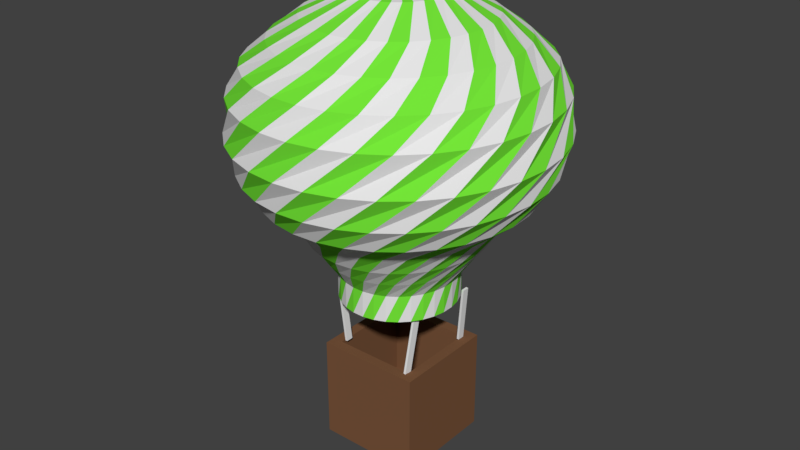 # Source: Balloon6.blend  (saved by Blender 2.79.0; exported with 4.5.12 LTS)
import bpy
from mathutils import Matrix  # noqa: F401  (used for matrix-valued properties, if any)

bpy.ops.wm.read_factory_settings(use_empty=True)
scene = bpy.context.scene
scene.name = 'Scene'

# ---- collections
col_collection_1 = bpy.data.collections.new('Collection 1'); scene.collection.children.link(col_collection_1)

# ---- materials (node trees are filled in below, after node groups)
mat_main = bpy.data.materials.new('Main')
mat_main.alpha_threshold = 0.0
mat_main.roughness = 0.5
mat_red = bpy.data.materials.new('Red')
mat_red.alpha_threshold = 0.0
mat_red.diffuse_color = (0.1779, 0.7991, 0.03955, 1.0)
mat_red.roughness = 0.5
mat_material_002 = bpy.data.materials.new('Material.002')
mat_material_002.alpha_threshold = 0.0
mat_material_002.diffuse_color = (0.1946, 0.09084, 0.04519, 1.0)
mat_material_002.roughness = 0.5

# ---- material node trees
mat_main.use_nodes = True; mat_main.node_tree.nodes.clear()
_N = mat_main.node_tree.nodes; _L = mat_main.node_tree.links
n0 = _N.new('ShaderNodeOutputMaterial'); n0.name = 'Material Output'; n0.location = (300, 300)
n1 = _N.new('ShaderNodeBsdfDiffuse'); n1.name = 'Diffuse BSDF'; n1.location = (10, 300)
_L.new(n1.outputs[0], n0.inputs[0])
n0.is_active_output = True
mat_red.use_nodes = True; mat_red.node_tree.nodes.clear()
_N = mat_red.node_tree.nodes; _L = mat_red.node_tree.links
n0 = _N.new('ShaderNodeOutputMaterial'); n0.name = 'Material Output'; n0.location = (300, 300)
n1 = _N.new('ShaderNodeBsdfDiffuse'); n1.name = 'Diffuse BSDF'; n1.location = (10, 300)
n1.inputs[0].default_value = (0.1783, 0.8, 0.04, 1.0)
_L.new(n1.outputs[0], n0.inputs[0])
n0.is_active_output = True
mat_material_002.use_nodes = True; mat_material_002.node_tree.nodes.clear()
_N = mat_material_002.node_tree.nodes; _L = mat_material_002.node_tree.links
n0 = _N.new('ShaderNodeOutputMaterial'); n0.name = 'Material Output'; n0.location = (300, 300)
n1 = _N.new('ShaderNodeBsdfDiffuse'); n1.name = 'Diffuse BSDF'; n1.location = (10, 300)
n1.inputs[0].default_value = (0.196, 0.09152, 0.04459, 1.0)
_L.new(n1.outputs[0], n0.inputs[0])
n0.is_active_output = True

# ---- world
world_world = bpy.data.worlds.new('World'); scene.world = world_world
world_world.color = (0.05088, 0.05088, 0.05088)
world_world.use_sun_shadow = False
world_world.sun_shadow_jitter_overblur = 0.0
world_world.cycles.sampling_method = 'MANUAL'

# ---- meshes
me_cube_005 = bpy.data.meshes.new('Cube.005')
me_cube_005.from_pydata([(-1.0, -1.0, -1.0), (-1.0, -1.0, 1.0), (-1.0, 1.0, -1.0), (-1.0, 1.0, 1.0), (1.0, -1.0, -1.0), (1.0, -1.0, 1.0), (1.0, 1.0, -1.0), (1.0, 1.0, 1.0)], [], [(0, 1, 3, 2), (2, 3, 7, 6), (6, 7, 5, 4), (4, 5, 1, 0), (2, 6, 4, 0), (7, 3, 1, 5)])
me_cube_005.use_remesh_preserve_volume = False
me_cube_005.use_remesh_preserve_attributes = False
me_cube_005.use_mirror_vertex_groups = False
me_cube_005.update()
me_cube_004 = bpy.data.meshes.new('Cube.004')
me_cube_004.from_pydata([(-1.0, -1.0, -1.0), (-1.0, -1.0, 1.0), (-1.0, 1.0, -1.0), (-1.0, 1.0, 1.0), (1.0, -1.0, -1.0), (1.0, -1.0, 1.0), (1.0, 1.0, -1.0), (1.0, 1.0, 1.0)], [], [(0, 1, 3, 2), (2, 3, 7, 6), (6, 7, 5, 4), (4, 5, 1, 0), (2, 6, 4, 0), (7, 3, 1, 5)])
me_cube_004.use_remesh_preserve_volume = False
me_cube_004.use_remesh_preserve_attributes = False
me_cube_004.use_mirror_vertex_groups = False
me_cube_004.update()
me_cube_003 = bpy.data.meshes.new('Cube.003')
me_cube_003.from_pydata([(-1.0, -1.0, -1.0), (-1.0, -1.0, 1.0), (-1.0, 1.0, -1.0), (-1.0, 1.0, 1.0), (1.0, -1.0, -1.0), (1.0, -1.0, 1.0), (1.0, 1.0, -1.0), (1.0, 1.0, 1.0)], [], [(0, 1, 3, 2), (2, 3, 7, 6), (6, 7, 5, 4), (4, 5, 1, 0), (2, 6, 4, 0), (7, 3, 1, 5)])
me_cube_003.materials.append(mat_main)
me_cube_003.use_remesh_preserve_volume = False
me_cube_003.use_remesh_preserve_attributes = False
me_cube_003.use_mirror_vertex_groups = False
me_cube_003.update()
me_cube_002 = bpy.data.meshes.new('Cube.002')
me_cube_002.from_pydata([(-1.0, -1.0, -1.0), (-1.0, -1.0, 1.0), (-1.0, 1.0, -1.0), (-1.0, 1.0, 1.0), (1.0, -1.0, -1.0), (1.0, -1.0, 1.0), (1.0, 1.0, -1.0), (1.0, 1.0, 1.0)], [], [(0, 1, 3, 2), (2, 3, 7, 6), (6, 7, 5, 4), (4, 5, 1, 0), (2, 6, 4, 0), (7, 3, 1, 5)])
me_cube_002.use_remesh_preserve_volume = False
me_cube_002.use_remesh_preserve_attributes = False
me_cube_002.use_mirror_vertex_groups = False
me_cube_002.update()
me_cylinder_001 = bpy.data.meshes.new('Cylinder.001')
me_cylinder_001.from_pydata([(0.1018, 0.9948, -1.0), (-0.1018, 0.9948, 1.0), (0.2939, 0.9558, -1.0), (0.09428, 0.9955, 1.0), (0.4747, 0.8801, -1.0), (0.2867, 0.958, 1.0), (0.6373, 0.7706, -1.0), (0.4681, 0.8837, 1.0), (0.7754, 0.6315, -1.0), (0.6315, 0.7754, 1.0), (0.8837, 0.4681, -1.0), (0.7706, 0.6373, 1.0), (0.958, 0.2867, -1.0), (0.8801, 0.4747, 1.0), (0.9955, 0.09428, -1.0), (0.9558, 0.2939, 1.0), (0.9948, -0.1018, -1.0), (0.9948, 0.1018, 1.0), (0.9558, -0.2939, -1.0), (0.9955, -0.09428, 1.0), (0.8801, -0.4747, -1.0), (0.958, -0.2867, 1.0), (0.7706, -0.6373, -1.0), (0.8837, -0.4681, 1.0), (0.6315, -0.7754, -1.0), (0.7754, -0.6315, 1.0), (0.4681, -0.8837, -1.0), (0.6373, -0.7706, 1.0), (0.2867, -0.958, -1.0), (0.4747, -0.8801, 1.0), (0.09428, -0.9955, -1.0), (0.2939, -0.9558, 1.0), (-0.1018, -0.9948, -1.0), (0.1018, -0.9948, 1.0), (-0.2939, -0.9558, -1.0), (-0.09428, -0.9955, 1.0), (-0.4747, -0.8801, -1.0), (-0.2867, -0.958, 1.0), (-0.6373, -0.7706, -1.0), (-0.4681, -0.8837, 1.0), (-0.7754, -0.6315, -1.0), (-0.6315, -0.7754, 1.0), (-0.8837, -0.4681, -1.0), (-0.7706, -0.6373, 1.0), (-0.958, -0.2867, -1.0), (-0.8801, -0.4747, 1.0), (-0.9955, -0.09427, -1.0), (-0.9558, -0.2939, 1.0), (-0.9948, 0.1018, -1.0), (-0.9948, -0.1018, 1.0), (-0.9558, 0.2939, -1.0), (-0.9955, 0.09428, 1.0), (-0.8801, 0.4747, -1.0), (-0.958, 0.2867, 1.0), (-0.7706, 0.6373, -1.0), (-0.8837, 0.4681, 1.0), (-0.6315, 0.7754, -1.0), (-0.7754, 0.6315, 1.0), (-0.4681, 0.8837, -1.0), (-0.6373, 0.7706, 1.0), (-0.2867, 0.958, -1.0), (-0.4747, 0.8801, 1.0), (-0.09427, 0.9955, -1.0), (-0.2939, 0.9558, 1.0), (-0.3083, 1.192, 2.482), (-0.06978, 1.23, 2.482), (0.1714, 1.22, 2.482), (0.4061, 1.163, 2.482), (0.6251, 1.061, 2.482), (0.8201, 0.9188, 2.482), (0.9836, 0.7411, 2.482), (1.109, 0.535, 2.482), (1.192, 0.3083, 2.482), (1.23, 0.06978, 2.482), (1.22, -0.1714, 2.482), (1.163, -0.4061, 2.482), (1.061, -0.6251, 2.482), (0.9188, -0.8201, 2.482), (0.7411, -0.9836, 2.482), (0.535, -1.109, 2.482), (0.3083, -1.192, 2.482), (0.06977, -1.23, 2.482), (-0.1714, -1.22, 2.482), (-0.4061, -1.163, 2.482), (-0.6251, -1.061, 2.482), (-0.8201, -0.9188, 2.482), (-0.9836, -0.7411, 2.482), (-1.109, -0.535, 2.482), (-1.192, -0.3083, 2.482), (-1.23, -0.06977, 2.482), (-1.22, 0.1714, 2.482), (-1.163, 0.4061, 2.482), (-1.061, 0.6251, 2.482), (-0.9188, 0.8201, 2.482), (-0.7411, 0.9836, 2.482), (-0.535, 1.109, 2.482), (-0.5841, 1.366, 3.965), (-0.3064, 1.453, 3.965), (-0.01699, 1.485, 3.965), (0.2731, 1.46, 3.965), (0.5527, 1.379, 3.965), (0.8111, 1.244, 3.965), (1.038, 1.062, 3.965), (1.226, 0.8393, 3.965), (1.366, 0.5841, 3.965), (1.453, 0.3064, 3.965), (1.485, 0.01699, 3.965), (1.46, -0.2731, 3.965), (1.379, -0.5527, 3.965), (1.244, -0.8111, 3.965), (1.062, -1.038, 3.965), (0.8393, -1.226, 3.965), (0.5841, -1.366, 3.965), (0.3064, -1.453, 3.965), (0.01699, -1.485, 3.965), (-0.2731, -1.46, 3.965), (-0.5527, -1.379, 3.965), (-0.8111, -1.244, 3.965), (-1.038, -1.062, 3.965), (-1.226, -0.8393, 3.965), (-1.366, -0.5841, 3.965), (-1.453, -0.3064, 3.965), (-1.485, -0.01699, 3.965), (-1.46, 0.2731, 3.965), (-1.379, 0.5527, 3.965), (-1.244, 0.8111, 3.965), (-1.062, 1.038, 3.965), (-0.8393, 1.226, 3.965), (-0.9425, 1.466, 5.606), (-0.6385, 1.622, 5.606), (-0.3098, 1.715, 5.606), (0.0307, 1.742, 5.606), (0.3701, 1.703, 5.606), (0.6952, 1.598, 5.606), (0.9936, 1.432, 5.606), (1.254, 1.21, 5.606), (1.466, 0.9425, 5.606), (1.622, 0.6385, 5.606), (1.715, 0.3098, 5.606), (1.742, -0.0307, 5.606), (1.703, -0.3701, 5.606), (1.598, -0.6952, 5.606), (1.432, -0.9936, 5.606), (1.21, -1.254, 5.606), (0.9425, -1.466, 5.606), (0.6385, -1.622, 5.606), (0.3098, -1.715, 5.606), (-0.0307, -1.742, 5.606), (-0.3701, -1.703, 5.606), (-0.6952, -1.598, 5.606), (-0.9936, -1.432, 5.606), (-1.254, -1.21, 5.606), (-1.466, -0.9425, 5.606), (-1.622, -0.6384, 5.606), (-1.715, -0.3098, 5.606), (-1.742, 0.03071, 5.606), (-1.703, 0.3701, 5.606), (-1.598, 0.6952, 5.606), (-1.432, 0.9936, 5.606), (-1.21, 1.254, 5.606), (-1.501, 1.63, 7.3), (-1.154, 1.891, 7.3), (-0.7626, 2.08, 7.3), (-0.3422, 2.189, 7.3), (0.09143, 2.214, 7.3), (0.5215, 2.153, 7.3), (0.9315, 2.01, 7.3), (1.306, 1.79, 7.3), (1.63, 1.501, 7.3), (1.891, 1.154, 7.3), (2.08, 0.7626, 7.3), (2.189, 0.3422, 7.3), (2.214, -0.09143, 7.3), (2.153, -0.5215, 7.3), (2.01, -0.9315, 7.3), (1.79, -1.306, 7.3), (1.501, -1.63, 7.3), (1.154, -1.891, 7.3), (0.7626, -2.08, 7.3), (0.3422, -2.189, 7.3), (-0.09143, -2.214, 7.3), (-0.5215, -2.153, 7.3), (-0.9315, -2.01, 7.3), (-1.306, -1.79, 7.3), (-1.63, -1.501, 7.3), (-1.891, -1.154, 7.3), (-2.08, -0.7626, 7.3), (-2.189, -0.3422, 7.3), (-2.214, 0.09143, 7.3), (-2.153, 0.5215, 7.3), (-2.01, 0.9315, 7.3), (-1.79, 1.306, 7.3), (-2.015, 1.476, 9.206), (-1.688, 1.841, 9.206), (-1.296, 2.135, 9.206), (-0.855, 2.347, 9.206), (-0.3807, 2.469, 9.206), (0.1083, 2.496, 9.206), (0.5931, 2.427, 9.206), (1.055, 2.264, 9.206), (1.476, 2.015, 9.206), (1.841, 1.688, 9.206), (2.135, 1.296, 9.206), (2.347, 0.855, 9.206), (2.469, 0.3807, 9.206), (2.496, -0.1083, 9.206), (2.427, -0.5931, 9.206), (2.264, -1.055, 9.206), (2.015, -1.476, 9.206), (1.688, -1.841, 9.206), (1.296, -2.135, 9.206), (0.855, -2.347, 9.206), (0.3807, -2.469, 9.206), (-0.1083, -2.496, 9.206), (-0.5931, -2.427, 9.206), (-1.055, -2.264, 9.206), (-1.476, -2.015, 9.206), (-1.841, -1.688, 9.206), (-2.135, -1.296, 9.206), (-2.347, -0.855, 9.206), (-2.469, -0.3807, 9.206), (-2.496, 0.1083, 9.206), (-2.427, 0.5931, 9.206), (-2.264, 1.055, 9.206), (-2.44, 1.002, 11.59), (-2.197, 1.458, 11.59), (-1.871, 1.859, 11.59), (-1.472, 2.188, 11.59), (-1.017, 2.433, 11.59), (-0.5226, 2.585, 11.59), (-0.008277, 2.637, 11.59), (0.5064, 2.588, 11.59), (1.002, 2.44, 11.59), (1.458, 2.197, 11.59), (1.859, 1.871, 11.59), (2.188, 1.472, 11.59), (2.433, 1.017, 11.59), (2.585, 0.5226, 11.59), (2.637, 0.008276, 11.59), (2.588, -0.5064, 11.59), (2.44, -1.002, 11.59), (2.197, -1.458, 11.59), (1.871, -1.859, 11.59), (1.472, -2.188, 11.59), (1.017, -2.433, 11.59), (0.5226, -2.585, 11.59), (0.008275, -2.637, 11.59), (-0.5064, -2.588, 11.59), (-1.002, -2.44, 11.59), (-1.458, -2.197, 11.59), (-1.859, -1.871, 11.59), (-2.188, -1.472, 11.59), (-2.433, -1.017, 11.59), (-2.585, -0.5226, 11.59), (-2.637, -0.008274, 11.59), (-2.588, 0.5064, 11.59), (-2.554, 0.2794, 14.34), (-2.451, 0.7723, 14.34), (-2.253, 1.236, 14.34), (-1.969, 1.651, 14.34), (-1.609, 2.004, 14.34), (-1.187, 2.279, 14.34), (-0.7194, 2.467, 14.34), (-0.2243, 2.56, 14.34), (0.2794, 2.554, 14.34), (0.7723, 2.451, 14.34), (1.236, 2.253, 14.34), (1.651, 1.969, 14.34), (2.004, 1.609, 14.34), (2.279, 1.187, 14.34), (2.467, 0.7194, 14.34), (2.56, 0.2243, 14.34), (2.554, -0.2794, 14.34), (2.451, -0.7723, 14.34), (2.253, -1.236, 14.34), (1.969, -1.651, 14.34), (1.609, -2.004, 14.34), (1.187, -2.279, 14.34), (0.7194, -2.467, 14.34), (0.2243, -2.56, 14.34), (-0.2794, -2.554, 14.34), (-0.7723, -2.451, 14.34), (-1.236, -2.253, 14.34), (-1.651, -1.969, 14.34), (-2.004, -1.609, 14.34), (-2.279, -1.187, 14.34), (-2.467, -0.7194, 14.34), (-2.56, -0.2243, 14.34), (-2.336, -0.2125, 16.3), (-2.333, 0.2473, 16.3), (-2.24, 0.6976, 16.3), (-2.06, 1.121, 16.3), (-1.802, 1.502, 16.3), (-1.475, 1.824, 16.3), (-1.09, 2.077, 16.3), (-0.6642, 2.25, 16.3), (-0.2125, 2.336, 16.3), (0.2473, 2.333, 16.3), (0.6976, 2.24, 16.3), (1.121, 2.06, 16.3), (1.502, 1.802, 16.3), (1.824, 1.475, 16.3), (2.077, 1.09, 16.3), (2.25, 0.6642, 16.3), (2.336, 0.2125, 16.3), (2.333, -0.2473, 16.3), (2.24, -0.6976, 16.3), (2.06, -1.121, 16.3), (1.802, -1.502, 16.3), (1.475, -1.824, 16.3), (1.09, -2.077, 16.3), (0.6642, -2.25, 16.3), (0.2125, -2.336, 16.3), (-0.2473, -2.333, 16.3), (-0.6976, -2.24, 16.3), (-1.121, -2.06, 16.3), (-1.502, -1.802, 16.3), (-1.824, -1.475, 16.3), (-2.077, -1.09, 16.3), (-2.25, -0.6642, 16.3), (-1.883, -0.4861, 17.89), (-1.942, -0.1094, 17.89), (-1.926, 0.2715, 17.89), (-1.836, 0.642, 17.89), (-1.675, 0.9878, 17.89), (-1.45, 1.296, 17.89), (-1.17, 1.554, 17.89), (-0.8441, 1.752, 17.89), (-0.4861, 1.883, 17.89), (-0.1094, 1.942, 17.89), (0.2715, 1.926, 17.89), (0.642, 1.836, 17.89), (0.9878, 1.675, 17.89), (1.296, 1.45, 17.89), (1.554, 1.17, 17.89), (1.752, 0.8441, 17.89), (1.883, 0.4861, 17.89), (1.942, 0.1094, 17.89), (1.926, -0.2715, 17.89), (1.836, -0.642, 17.89), (1.675, -0.9878, 17.89), (1.45, -1.296, 17.89), (1.17, -1.554, 17.89), (0.8441, -1.752, 17.89), (0.4861, -1.883, 17.89), (0.1094, -1.942, 17.89), (-0.2715, -1.926, 17.89), (-0.642, -1.836, 17.89), (-0.9878, -1.675, 17.89), (-1.296, -1.45, 17.89), (-1.554, -1.17, 17.89), (-1.752, -0.8441, 17.89), (-1.354, -0.5785, 19.37), (-1.441, -0.3032, 19.37), (-1.472, -0.01624, 19.37), (-1.447, 0.2713, 19.37), (-1.367, 0.5485, 19.37), (-1.233, 0.8045, 19.37), (-1.053, 1.03, 19.37), (-0.8315, 1.215, 19.37), (-0.5785, 1.354, 19.37), (-0.3032, 1.441, 19.37), (-0.01624, 1.472, 19.37), (0.2713, 1.447, 19.37), (0.5485, 1.367, 19.37), (0.8045, 1.233, 19.37), (1.03, 1.053, 19.37), (1.215, 0.8315, 19.37), (1.354, 0.5785, 19.37), (1.441, 0.3032, 19.37), (1.472, 0.01624, 19.37), (1.447, -0.2713, 19.37), (1.367, -0.5485, 19.37), (1.233, -0.8045, 19.37), (1.053, -1.03, 19.37), (0.8315, -1.215, 19.37), (0.5785, -1.354, 19.37), (0.3032, -1.441, 19.37), (0.01624, -1.472, 19.37), (-0.2713, -1.447, 19.37), (-0.5485, -1.367, 19.37), (-0.8045, -1.233, 19.37), (-1.03, -1.053, 19.37), (-1.215, -0.8315, 19.37), (-0.67, -0.4152, 20.85), (-0.7381, -0.2766, 20.85), (-0.7779, -0.1272, 20.85), (-0.7878, 0.02697, 20.85), (-0.7674, 0.1801, 20.85), (-0.7175, 0.3264, 20.85), (-0.64, 0.4601, 20.85), (-0.538, 0.5761, 20.85), (-0.4152, 0.67, 20.85), (-0.2766, 0.7381, 20.85), (-0.1272, 0.7779, 20.85), (0.02697, 0.7878, 20.85), (0.1801, 0.7674, 20.85), (0.3264, 0.7175, 20.85), (0.4601, 0.64, 20.85), (0.5761, 0.538, 20.85), (0.67, 0.4152, 20.85), (0.7381, 0.2766, 20.85), (0.7779, 0.1272, 20.85), (0.7878, -0.02697, 20.85), (0.7674, -0.1801, 20.85), (0.7175, -0.3264, 20.85), (0.64, -0.4601, 20.85), (0.538, -0.5761, 20.85), (0.4152, -0.67, 20.85), (0.2766, -0.7381, 20.85), (0.1272, -0.7779, 20.85), (-0.02697, -0.7878, 20.85), (-0.1801, -0.7674, 20.85), (-0.3264, -0.7175, 20.85), (-0.4601, -0.64, 20.85), (-0.5761, -0.538, 20.85), (-0.01948, -0.01302, 21.19), (-0.02165, -0.008972, 21.19), (-0.02298, -0.004576, 21.19), (-0.02344, -4.075e-06, 21.19), (-0.02299, 0.004568, 21.19), (-0.02165, 0.008964, 21.19), (-0.01949, 0.01302, 21.19), (-0.01657, 0.01657, 21.19), (-0.01302, 0.01948, 21.19), (-0.008972, 0.02165, 21.19), (-0.004576, 0.02298, 21.19), (-4.166e-06, 0.02344, 21.19), (0.004568, 0.02299, 21.19), (0.008964, 0.02165, 21.19), (0.01302, 0.01949, 21.19), (0.01657, 0.01657, 21.19), (0.01948, 0.01302, 21.19), (0.02165, 0.008972, 21.19), (0.02298, 0.004576, 21.19), (0.02343, 3.752e-06, 21.19), (0.02299, -0.004568, 21.19), (0.02165, -0.008965, 21.19), (0.01949, -0.01302, 21.19), (0.01657, -0.01657, 21.19), (0.01302, -0.01948, 21.19), (0.008972, -0.02165, 21.19), (0.004576, -0.02298, 21.19), (3.695e-06, -0.02344, 21.19), (-0.004568, -0.02299, 21.19), (-0.008965, -0.02165, 21.19), (-0.01302, -0.01949, 21.19), (-0.01657, -0.01657, 21.19), (0.05972, 0.5839, -1.0), (0.1725, 0.561, -1.0), (0.2786, 0.5166, -1.0), (0.374, 0.4523, -1.0), (0.4551, 0.3706, -1.0), (0.5186, 0.2747, -1.0), (0.5623, 0.1683, -1.0), (0.5843, 0.05533, -1.0), (0.5839, -0.05972, -1.0), (0.561, -0.1725, -1.0), (0.5166, -0.2786, -1.0), (0.4523, -0.374, -1.0), (0.3706, -0.4551, -1.0), (0.2747, -0.5186, -1.0), (0.1683, -0.5623, -1.0), (0.05533, -0.5843, -1.0), (-0.05972, -0.5839, -1.0), (-0.1725, -0.561, -1.0), (-0.2786, -0.5166, -1.0), (-0.374, -0.4523, -1.0), (-0.4551, -0.3706, -1.0), (-0.5186, -0.2747, -1.0), (-0.5623, -0.1683, -1.0), (-0.5843, -0.05533, -1.0), (-0.5839, 0.05972, -1.0), (-0.561, 0.1725, -1.0), (-0.5166, 0.2786, -1.0), (-0.4523, 0.374, -1.0), (-0.3706, 0.4551, -1.0), (-0.2747, 0.5186, -1.0), (-0.1683, 0.5623, -1.0), (-0.05533, 0.5843, -1.0), (-0.1642, 0.5635, 2.782), (-0.05115, 0.5847, 2.782), (0.06389, 0.5834, 2.782), (0.1765, 0.5597, 2.782), (0.2823, 0.5145, 2.782), (0.3773, 0.4496, 2.782), (0.4577, 0.3674, 2.782), (0.5206, 0.271, 2.782), (0.5635, 0.1642, 2.782), (0.5847, 0.05115, 2.782), (0.5834, -0.06389, 2.782), (0.5597, -0.1765, 2.782), (0.5145, -0.2823, 2.782), (0.4496, -0.3773, 2.782), (0.3674, -0.4577, 2.782), (0.271, -0.5206, 2.782), (0.1642, -0.5635, 2.782), (0.05115, -0.5847, 2.782), (-0.06389, -0.5834, 2.782), (-0.1765, -0.5597, 2.782), (-0.2823, -0.5145, 2.782), (-0.3773, -0.4496, 2.782), (-0.4577, -0.3674, 2.782), (-0.5206, -0.271, 2.782), (-0.5635, -0.1642, 2.782), (-0.5847, -0.05115, 2.782), (-0.5834, 0.06389, 2.782), (-0.5597, 0.1765, 2.782), (-0.5145, 0.2823, 2.782), (-0.4496, 0.3773, 2.782), (-0.3674, 0.4577, 2.782), (-0.271, 0.5206, 2.782)], [], [(0, 1, 3, 2), (2, 3, 5, 4), (4, 5, 7, 6), (6, 7, 9, 8), (8, 9, 11, 10), (10, 11, 13, 12), (12, 13, 15, 14), (14, 15, 17, 16), (16, 17, 19, 18), (18, 19, 21, 20), (20, 21, 23, 22), (22, 23, 25, 24), (24, 25, 27, 26), (26, 27, 29, 28), (28, 29, 31, 30), (30, 31, 33, 32), (32, 33, 35, 34), (34, 35, 37, 36), (36, 37, 39, 38), (38, 39, 41, 40), (40, 41, 43, 42), (42, 43, 45, 44), (44, 45, 47, 46), (46, 47, 49, 48), (48, 49, 51, 50), (50, 51, 53, 52), (52, 53, 55, 54), (54, 55, 57, 56), (56, 57, 59, 58), (58, 59, 61, 60), (5, 3, 65, 66), (60, 61, 63, 62), (62, 63, 1, 0), (20, 22, 459, 458), (67, 66, 98, 99), (23, 21, 74, 75), (41, 39, 83, 84), (59, 57, 92, 93), (15, 13, 70, 71), (33, 31, 79, 80), (51, 49, 88, 89), (7, 5, 66, 67), (25, 23, 75, 76), (43, 41, 84, 85), (61, 59, 93, 94), (17, 15, 71, 72), (35, 33, 80, 81), (53, 51, 89, 90), (9, 7, 67, 68), (27, 25, 76, 77), (45, 43, 85, 86), (63, 61, 94, 95), (19, 17, 72, 73), (37, 35, 81, 82), (55, 53, 90, 91), (11, 9, 68, 69), (29, 27, 77, 78), (47, 45, 86, 87), (3, 1, 64, 65), (1, 63, 95, 64), (21, 19, 73, 74), (39, 37, 82, 83), (57, 55, 91, 92), (13, 11, 69, 70), (31, 29, 78, 79), (49, 47, 87, 88), (102, 101, 133, 134), (94, 93, 125, 126), (81, 80, 112, 113), (68, 67, 99, 100), (95, 94, 126, 127), (82, 81, 113, 114), (69, 68, 100, 101), (64, 95, 127, 96), (83, 82, 114, 115), (70, 69, 101, 102), (84, 83, 115, 116), (71, 70, 102, 103), (85, 84, 116, 117), (72, 71, 103, 104), (86, 85, 117, 118), (73, 72, 104, 105), (87, 86, 118, 119), (74, 73, 105, 106), (88, 87, 119, 120), (75, 74, 106, 107), (89, 88, 120, 121), (76, 75, 107, 108), (90, 89, 121, 122), (77, 76, 108, 109), (91, 90, 122, 123), (78, 77, 109, 110), (65, 64, 96, 97), (92, 91, 123, 124), (79, 78, 110, 111), (66, 65, 97, 98), (93, 92, 124, 125), (80, 79, 111, 112), (137, 136, 168, 169), (116, 115, 147, 148), (103, 102, 134, 135), (117, 116, 148, 149), (104, 103, 135, 136), (118, 117, 149, 150), (105, 104, 136, 137), (119, 118, 150, 151), (106, 105, 137, 138), (120, 119, 151, 152), (107, 106, 138, 139), (121, 120, 152, 153), (108, 107, 139, 140), (122, 121, 153, 154), (109, 108, 140, 141), (123, 122, 154, 155), (110, 109, 141, 142), (97, 96, 128, 129), (124, 123, 155, 156), (111, 110, 142, 143), (98, 97, 129, 130), (125, 124, 156, 157), (112, 111, 143, 144), (99, 98, 130, 131), (126, 125, 157, 158), (113, 112, 144, 145), (100, 99, 131, 132), (127, 126, 158, 159), (114, 113, 145, 146), (101, 100, 132, 133), (96, 127, 159, 128), (115, 114, 146, 147), (172, 171, 203, 204), (151, 150, 182, 183), (138, 137, 169, 170), (152, 151, 183, 184), (139, 138, 170, 171), (153, 152, 184, 185), (140, 139, 171, 172), (154, 153, 185, 186), (141, 140, 172, 173), (155, 154, 186, 187), (142, 141, 173, 174), (129, 128, 160, 161), (156, 155, 187, 188), (143, 142, 174, 175), (130, 129, 161, 162), (157, 156, 188, 189), (144, 143, 175, 176), (131, 130, 162, 163), (158, 157, 189, 190), (145, 144, 176, 177), (132, 131, 163, 164), (159, 158, 190, 191), (146, 145, 177, 178), (133, 132, 164, 165), (128, 159, 191, 160), (147, 146, 178, 179), (134, 133, 165, 166), (148, 147, 179, 180), (135, 134, 166, 167), (149, 148, 180, 181), (136, 135, 167, 168), (150, 149, 181, 182), (207, 206, 238, 239), (186, 185, 217, 218), (173, 172, 204, 205), (187, 186, 218, 219), (174, 173, 205, 206), (161, 160, 192, 193), (188, 187, 219, 220), (175, 174, 206, 207), (162, 161, 193, 194), (189, 188, 220, 221), (176, 175, 207, 208), (163, 162, 194, 195), (190, 189, 221, 222), (177, 176, 208, 209), (164, 163, 195, 196), (191, 190, 222, 223), (178, 177, 209, 210), (165, 164, 196, 197), (160, 191, 223, 192), (179, 178, 210, 211), (166, 165, 197, 198), (180, 179, 211, 212), (167, 166, 198, 199), (181, 180, 212, 213), (168, 167, 199, 200), (182, 181, 213, 214), (169, 168, 200, 201), (183, 182, 214, 215), (170, 169, 201, 202), (184, 183, 215, 216), (171, 170, 202, 203), (185, 184, 216, 217), (242, 241, 273, 274), (194, 193, 225, 226), (221, 220, 252, 253), (208, 207, 239, 240), (195, 194, 226, 227), (222, 221, 253, 254), (209, 208, 240, 241), (196, 195, 227, 228), (223, 222, 254, 255), (210, 209, 241, 242), (197, 196, 228, 229), (192, 223, 255, 224), (211, 210, 242, 243), (198, 197, 229, 230), (212, 211, 243, 244), (199, 198, 230, 231), (213, 212, 244, 245), (200, 199, 231, 232), (214, 213, 245, 246), (201, 200, 232, 233), (215, 214, 246, 247), (202, 201, 233, 234), (216, 215, 247, 248), (203, 202, 234, 235), (217, 216, 248, 249), (204, 203, 235, 236), (218, 217, 249, 250), (205, 204, 236, 237), (219, 218, 250, 251), (206, 205, 237, 238), (193, 192, 224, 225), (220, 219, 251, 252), (277, 276, 308, 309), (229, 228, 260, 261), (224, 255, 287, 256), (243, 242, 274, 275), (230, 229, 261, 262), (244, 243, 275, 276), (231, 230, 262, 263), (245, 244, 276, 277), (232, 231, 263, 264), (246, 245, 277, 278), (233, 232, 264, 265), (247, 246, 278, 279), (234, 233, 265, 266), (248, 247, 279, 280), (235, 234, 266, 267), (249, 248, 280, 281), (236, 235, 267, 268), (250, 249, 281, 282), (237, 236, 268, 269), (251, 250, 282, 283), (238, 237, 269, 270), (225, 224, 256, 257), (252, 251, 283, 284), (239, 238, 270, 271), (226, 225, 257, 258), (253, 252, 284, 285), (240, 239, 271, 272), (227, 226, 258, 259), (254, 253, 285, 286), (241, 240, 272, 273), (228, 227, 259, 260), (255, 254, 286, 287), (312, 311, 343, 344), (264, 263, 295, 296), (278, 277, 309, 310), (265, 264, 296, 297), (279, 278, 310, 311), (266, 265, 297, 298), (280, 279, 311, 312), (267, 266, 298, 299), (281, 280, 312, 313), (268, 267, 299, 300), (282, 281, 313, 314), (269, 268, 300, 301), (283, 282, 314, 315), (270, 269, 301, 302), (257, 256, 288, 289), (284, 283, 315, 316), (271, 270, 302, 303), (258, 257, 289, 290), (285, 284, 316, 317), (272, 271, 303, 304), (259, 258, 290, 291), (286, 285, 317, 318), (273, 272, 304, 305), (260, 259, 291, 292), (287, 286, 318, 319), (274, 273, 305, 306), (261, 260, 292, 293), (256, 287, 319, 288), (275, 274, 306, 307), (262, 261, 293, 294), (276, 275, 307, 308), (263, 262, 294, 295), (347, 346, 378, 379), (299, 298, 330, 331), (313, 312, 344, 345), (300, 299, 331, 332), (314, 313, 345, 346), (301, 300, 332, 333), (315, 314, 346, 347), (302, 301, 333, 334), (289, 288, 320, 321), (316, 315, 347, 348), (303, 302, 334, 335), (290, 289, 321, 322), (317, 316, 348, 349), (304, 303, 335, 336), (291, 290, 322, 323), (318, 317, 349, 350), (305, 304, 336, 337), (292, 291, 323, 324), (319, 318, 350, 351), (306, 305, 337, 338), (293, 292, 324, 325), (288, 319, 351, 320), (307, 306, 338, 339), (294, 293, 325, 326), (308, 307, 339, 340), (295, 294, 326, 327), (309, 308, 340, 341), (296, 295, 327, 328), (310, 309, 341, 342), (297, 296, 328, 329), (311, 310, 342, 343), (298, 297, 329, 330), (382, 381, 413, 414), (334, 333, 365, 366), (321, 320, 352, 353), (348, 347, 379, 380), (335, 334, 366, 367), (322, 321, 353, 354), (349, 348, 380, 381), (336, 335, 367, 368), (323, 322, 354, 355), (350, 349, 381, 382), (337, 336, 368, 369), (324, 323, 355, 356), (351, 350, 382, 383), (338, 337, 369, 370), (325, 324, 356, 357), (320, 351, 383, 352), (339, 338, 370, 371), (326, 325, 357, 358), (340, 339, 371, 372), (327, 326, 358, 359), (341, 340, 372, 373), (328, 327, 359, 360), (342, 341, 373, 374), (329, 328, 360, 361), (343, 342, 374, 375), (330, 329, 361, 362), (344, 343, 375, 376), (331, 330, 362, 363), (345, 344, 376, 377), (332, 331, 363, 364), (346, 345, 377, 378), (333, 332, 364, 365), (404, 403, 435, 436), (369, 368, 400, 401), (356, 355, 387, 388), (383, 382, 414, 415), (370, 369, 401, 402), (357, 356, 388, 389), (352, 383, 415, 384), (371, 370, 402, 403), (358, 357, 389, 390), (372, 371, 403, 404), (359, 358, 390, 391), (373, 372, 404, 405), (360, 359, 391, 392), (374, 373, 405, 406), (361, 360, 392, 393), (375, 374, 406, 407), (362, 361, 393, 394), (376, 375, 407, 408), (363, 362, 394, 395), (377, 376, 408, 409), (364, 363, 395, 396), (378, 377, 409, 410), (365, 364, 396, 397), (379, 378, 410, 411), (366, 365, 397, 398), (353, 352, 384, 385), (380, 379, 411, 412), (367, 366, 398, 399), (354, 353, 385, 386), (381, 380, 412, 413), (368, 367, 399, 400), (355, 354, 386, 387), (417, 416, 447, 446, 445, 444, 443, 442, 441, 440, 439, 438, 437, 436, 435, 434, 433, 432, 431, 430, 429, 428, 427, 426, 425, 424, 423, 422, 421, 420, 419, 418), (391, 390, 422, 423), (405, 404, 436, 437), (392, 391, 423, 424), (406, 405, 437, 438), (393, 392, 424, 425), (407, 406, 438, 439), (394, 393, 425, 426), (408, 407, 439, 440), (395, 394, 426, 427), (409, 408, 440, 441), (396, 395, 427, 428), (410, 409, 441, 442), (397, 396, 428, 429), (411, 410, 442, 443), (398, 397, 429, 430), (385, 384, 416, 417), (412, 411, 443, 444), (399, 398, 430, 431), (386, 385, 417, 418), (413, 412, 444, 445), (400, 399, 431, 432), (387, 386, 418, 419), (414, 413, 445, 446), (401, 400, 432, 433), (388, 387, 419, 420), (415, 414, 446, 447), (402, 401, 433, 434), (389, 388, 420, 421), (384, 415, 447, 416), (403, 402, 434, 435), (390, 389, 421, 422), (473, 474, 506, 505), (38, 40, 468, 467), (56, 58, 477, 476), (12, 14, 455, 454), (30, 32, 464, 463), (48, 50, 473, 472), (4, 6, 451, 450), (22, 24, 460, 459), (40, 42, 469, 468), (58, 60, 478, 477), (14, 16, 456, 455), (32, 34, 465, 464), (50, 52, 474, 473), (6, 8, 452, 451), (24, 26, 461, 460), (42, 44, 470, 469), (60, 62, 479, 478), (16, 18, 457, 456), (34, 36, 466, 465), (52, 54, 475, 474), (8, 10, 453, 452), (26, 28, 462, 461), (0, 2, 449, 448), (44, 46, 471, 470), (62, 0, 448, 479), (18, 20, 458, 457), (36, 38, 467, 466), (54, 56, 476, 475), (10, 12, 454, 453), (28, 30, 463, 462), (46, 48, 472, 471), (2, 4, 450, 449), (480, 481, 482, 483, 484, 485, 486, 487, 488, 489, 490, 491, 492, 493, 494, 495, 496, 497, 498, 499, 500, 501, 502, 503, 504, 505, 506, 507, 508, 509, 510, 511), (460, 461, 493, 492), (474, 475, 507, 506), (461, 462, 494, 493), (448, 449, 481, 480), (475, 476, 508, 507), (462, 463, 495, 494), (449, 450, 482, 481), (476, 477, 509, 508), (463, 464, 496, 495), (450, 451, 483, 482), (477, 478, 510, 509), (464, 465, 497, 496), (451, 452, 484, 483), (478, 479, 511, 510), (465, 466, 498, 497), (452, 453, 485, 484), (479, 448, 480, 511), (466, 467, 499, 498), (453, 454, 486, 485), (467, 468, 500, 499), (454, 455, 487, 486), (468, 469, 501, 500), (455, 456, 488, 487), (469, 470, 502, 501), (456, 457, 489, 488), (470, 471, 503, 502), (457, 458, 490, 489), (471, 472, 504, 503), (458, 459, 491, 490), (472, 473, 505, 504), (459, 460, 492, 491)])
me_cylinder_001.polygons.foreach_set('material_index', [1, 0, 0, 0, 1, 0, 1, 0, 1, 0, 1, 0, 1, 0, 1, 0, 1, 0, 1, 0, 1, 0, 1, 0, 1, 0, 1, 0, 1, 0, 0, 1, 0, 1, 1, 1, 0, 1, 1, 0, 1, 1, 0, 1, 0, 0, 1, 0, 0, 1, 0, 1, 1, 0, 1, 1, 0, 1, 1, 0, 0, 1, 0, 0, 1, 0, 0, 0, 1, 0, 1, 0, 1, 0, 1, 0, 0, 1, 1, 0, 0, 1, 1, 0, 0, 1, 1, 0, 0, 1, 1, 0, 1, 0, 1, 0, 1, 0, 1, 0, 1, 1, 0, 0, 1, 1, 0, 0, 1, 1, 0, 0, 1, 1, 0, 1, 0, 1, 0, 1, 0, 1, 0, 1, 0, 1, 0, 1, 0, 1, 0, 1, 0, 0, 1, 1, 0, 0, 1, 1, 0, 1, 0, 1, 0, 1, 0, 1, 0, 1, 0, 1, 0, 1, 0, 1, 0, 0, 1, 1, 0, 0, 1, 0, 1, 1, 0, 1, 0, 1, 0, 1, 0, 1, 0, 1, 0, 1, 0, 1, 0, 1, 0, 0, 1, 1, 0, 0, 1, 1, 0, 0, 1, 1, 0, 0, 1, 0, 1, 0, 1, 0, 1, 0, 1, 0, 1, 0, 0, 1, 1, 0, 0, 1, 1, 0, 0, 1, 1, 0, 0, 1, 1, 0, 1, 0, 1, 1, 0, 1, 0, 0, 1, 1, 0, 0, 1, 1, 0, 0, 1, 1, 0, 0, 1, 1, 0, 1, 0, 1, 0, 1, 0, 1, 0, 1, 0, 1, 0, 0, 0, 1, 1, 0, 0, 1, 1, 0, 0, 1, 1, 0, 1, 0, 1, 0, 1, 0, 1, 0, 1, 0, 1, 0, 1, 0, 1, 0, 0, 1, 1, 1, 1, 0, 0, 1, 1, 0, 1, 0, 1, 0, 1, 0, 1, 0, 1, 0, 1, 0, 1, 0, 1, 0, 0, 1, 1, 0, 0, 1, 1, 0, 0, 0, 1, 0, 1, 0, 1, 0, 1, 0, 1, 0, 1, 0, 1, 0, 1, 0, 0, 1, 1, 0, 0, 1, 1, 0, 0, 1, 1, 0, 0, 1, 0, 1, 0, 1, 0, 1, 0, 1, 0, 0, 1, 1, 0, 0, 1, 1, 0, 0, 1, 1, 0, 0, 1, 1, 0, 1, 0, 1, 0, 1, 0, 1, 0, 1, 1, 0, 0, 1, 1, 0, 0, 1, 1, 0, 0, 1, 1, 0, 1, 0, 1, 0, 1, 0, 1, 0, 1, 0, 1, 0, 1, 0, 1, 0, 0, 0, 1, 1, 0, 1, 1, 0, 1, 0, 0, 1, 0, 0, 1, 0, 1, 1, 0, 1, 1, 0, 1, 1, 0, 0, 1, 0, 0, 1, 0, 0, 0, 1, 1, 0, 0, 0, 1, 0, 1, 0, 1, 0, 1, 0, 1, 0, 1, 0, 1, 0, 0, 1, 1, 0, 0, 1, 1, 0, 0, 1, 1, 0])
me_cylinder_001.materials.append(mat_main)
me_cylinder_001.materials.append(mat_red)
me_cylinder_001.use_remesh_preserve_volume = False
me_cylinder_001.use_remesh_preserve_attributes = False
me_cylinder_001.use_mirror_vertex_groups = False
me_cylinder_001.update()
me_cube_001 = bpy.data.meshes.new('Cube.001')
me_cube_001.from_pydata([(-1.0, -1.0, -1.0), (-1.0, -1.0, 1.0), (-1.0, 1.0, -1.0), (-1.0, 1.0, 1.0), (1.0, -1.0, -1.0), (1.0, -1.0, 1.0), (1.0, 1.0, -1.0), (1.0, 1.0, 1.0), (-0.7971, -0.7971, 1.0), (-0.7971, 0.7971, 1.0), (0.7971, 0.7971, 1.0), (0.7971, -0.7971, 1.0), (-0.7971, -0.7971, -0.3993), (-0.7971, 0.7971, -0.3993), (0.7971, 0.7971, -0.3993), (0.7971, -0.7971, -0.3993)], [], [(0, 1, 3, 2), (2, 3, 7, 6), (6, 7, 5, 4), (4, 5, 1, 0), (2, 6, 4, 0), (7, 3, 9, 10), (11, 10, 14, 15), (5, 7, 10, 11), (3, 1, 8, 9), (1, 5, 11, 8), (14, 13, 12, 15), (9, 8, 12, 13), (8, 11, 15, 12), (10, 9, 13, 14)])
me_cube_001.materials.append(mat_material_002)
me_cube_001.use_remesh_preserve_volume = False
me_cube_001.use_remesh_preserve_attributes = False
me_cube_001.use_mirror_vertex_groups = False
me_cube_001.update()

# ---- objects
ob_cube_004 = bpy.data.objects.new('Cube.004', me_cube_005)
ob_cube_003 = bpy.data.objects.new('Cube.003', me_cube_004)
ob_cube_002 = bpy.data.objects.new('Cube.002', me_cube_003)
ob_cube_001 = bpy.data.objects.new('Cube.001', me_cube_002)
ob_cylinder = bpy.data.objects.new('Cylinder', me_cylinder_001)
ob_cube = bpy.data.objects.new('Cube', me_cube_001)

# ---- transforms, parenting, visibility, modifiers, constraints
ob_cube_004.location = (0.7615, -0.6483, 1.564)
ob_cube_004.rotation_euler = (-0.2382, -0.0215, -0.04906)
ob_cube_004.scale = (0.02275, 0.07189, 0.8014)
ob_cube_004.lineart.crease_threshold = 0.0
ob_cube_003.location = (0.8566, 0.7035, 1.554)
ob_cube_003.rotation_euler = (0.0, 0.07508, 0.0)
ob_cube_003.scale = (0.02274, 0.06952, 0.5428)
ob_cube_003.lineart.crease_threshold = 0.0
ob_cube_002.location = (-0.8098, 0.7035, 1.554)
ob_cube_002.rotation_euler = (0.0, -0.1334, 0.0)
ob_cube_002.scale = (0.02274, 0.06952, 0.5428)
ob_cube_002.lineart.crease_threshold = 0.0
ob_cube_001.location = (-0.8098, -0.6699, 1.554)
ob_cube_001.rotation_euler = (0.0, -0.1334, 0.0)
ob_cube_001.scale = (0.02274, 0.06952, 0.5428)
ob_cube_001.lineart.crease_threshold = 0.0
ob_cylinder.location = (-0.05643, 0.0, 2.304)
ob_cylinder.scale = (1.111, 1.151, 0.2563)
ob_cylinder.lineart.crease_threshold = 0.0
ob_cube.location = (0.0, 0.0, 0.0)
ob_cube.lineart.crease_threshold = 0.0

# ---- collection membership
col_collection_1.objects.link(ob_cube_004)
col_collection_1.objects.link(ob_cube_003)
col_collection_1.objects.link(ob_cube_002)
col_collection_1.objects.link(ob_cube_001)
col_collection_1.objects.link(ob_cylinder)
col_collection_1.objects.link(ob_cube)

# ---- scene / render settings (as saved in the file)
scene.frame_start = 1; scene.frame_end = 250; scene.frame_set(1)
scene.render.engine = 'CYCLES'
scene.render.resolution_percentage = 50
scene.render.dither_intensity = 0.0
scene.cycles.use_denoising = False
scene.cycles.samples = 128
scene.cycles.sampling_pattern = 'TABULATED_SOBOL'
scene.cycles.use_adaptive_sampling = False
scene.cycles.use_light_tree = False
scene.cycles.blur_glossy = 0.0
scene.cycles.sample_clamp_indirect = 0.0
scene.view_settings.view_transform = 'Standard'
bpy.context.view_layer.update()

# ---- added for rendering (the .blend has no active camera and no usable light): camera, sun
cam_auto = bpy.data.cameras.new('AutoCamera')
cam_auto.lens = 50.0
cam_auto.sensor_width = 36.0
cam_auto.clip_end = 1000.0
ob_auto_camera = bpy.data.objects.new('AutoCamera', cam_auto)
scene.collection.objects.link(ob_auto_camera)
ob_auto_camera.location = (11.1798, -13.4834, 12.3568)
ob_auto_camera.rotation_euler = (1.09748, -7.21219e-08, 0.694738)
scene.camera = ob_auto_camera
light_auto_sun = bpy.data.lights.new('AutoSun', 'SUN')
light_auto_sun.energy = 3.0
light_auto_sun.angle = 0.0523599
ob_auto_sun = bpy.data.objects.new('AutoSun', light_auto_sun)
scene.collection.objects.link(ob_auto_sun)
ob_auto_sun.rotation_euler = (0.872665, 0.174533, 0.523599)
bpy.context.view_layer.update()
